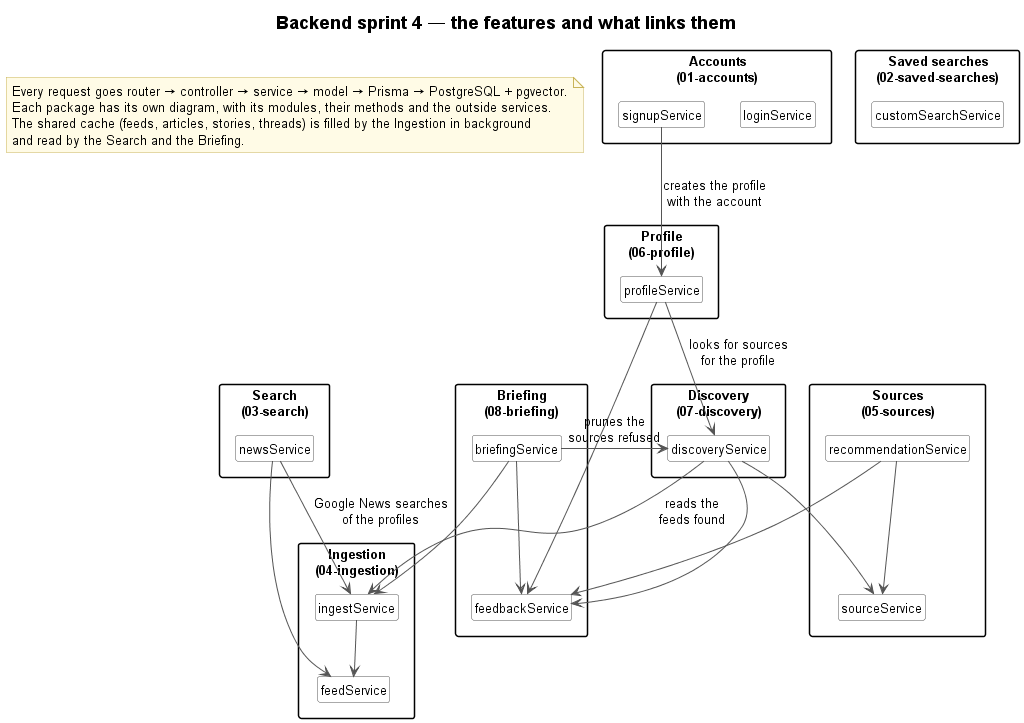

The diagram above was rendered by PlantUML. Its source (embedded in the PNG):
@startuml 00-overview
!include _style.iuml
title Backend sprint 4 — the features and what links them

package "Accounts\n(01-accounts)" as Accounts {
    class loginService
    class signupService
}
package "Saved searches\n(02-saved-searches)" as Saved {
    class customSearchService
}
package "Search\n(03-search)" as Search {
    class newsService
}
package "Ingestion\n(04-ingestion)" as Ingestion {
    class ingestService
    class feedService
}
package "Sources\n(05-sources)" as Sources {
    class sourceService
    class recommendationService
}
package "Profile\n(06-profile)" as Profile {
    class profileService
}
package "Discovery\n(07-discovery)" as Discovery {
    class discoveryService
}
package "Briefing\n(08-briefing)" as Briefing {
    class briefingService
    class feedbackService
}

signupService --> profileService : creates the profile\nwith the account
profileService --> discoveryService : looks for sources\nfor the profile
profileService --> feedbackService
briefingService --> discoveryService : prunes the\nsources refused
briefingService --> feedbackService
briefingService --> ingestService
discoveryService --> sourceService
discoveryService --> ingestService : reads the\nfeeds found
discoveryService --> feedbackService
recommendationService --> feedbackService
recommendationService --> sourceService
newsService --> ingestService : Google News searches\nof the profiles
newsService --> feedService
ingestService --> feedService

note as Legend
    Every request goes router → controller → service → model → Prisma → PostgreSQL + pgvector.
    Each package has its own diagram, with its modules, their methods and the outside services.
    The shared cache (feeds, articles, stories, threads) is filled by the Ingestion in background
    and read by the Search and the Briefing.
end note
@enduml